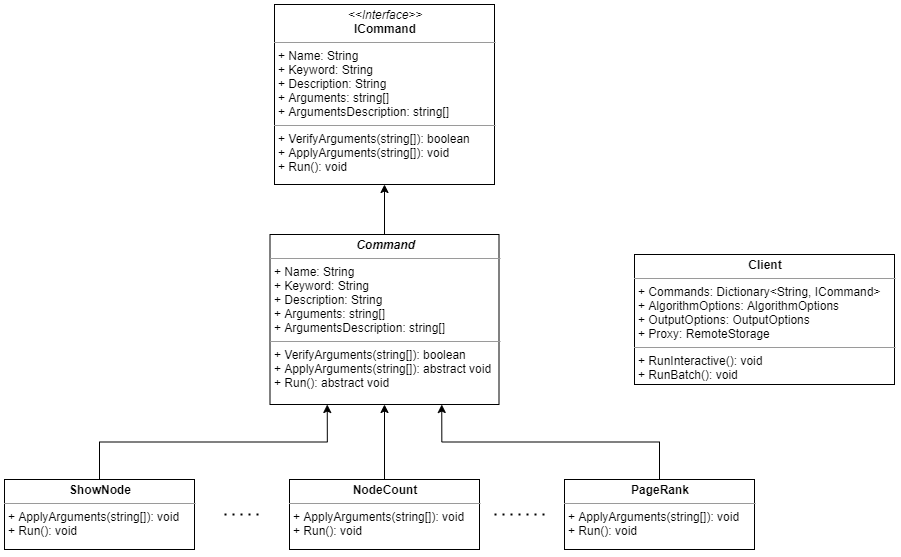

The diagram above was exported from draw.io. Its source (the exported page's mxGraphModel, read from the mxfile embedded in the PNG):
<mxGraphModel dx="1185" dy="635" grid="1" gridSize="10" guides="1" tooltips="1" connect="1" arrows="1" fold="1" page="1" pageScale="1" pageWidth="827" pageHeight="1169" math="0" shadow="0">
  <root>
    <mxCell id="WIyWlLk6GJQsqaUBKTNV-0" />
    <mxCell id="WIyWlLk6GJQsqaUBKTNV-1" parent="WIyWlLk6GJQsqaUBKTNV-0" />
    <mxCell id="USgBavCEm19e7ksFrROE-2" value="&lt;p style=&quot;margin: 0px ; margin-top: 4px ; text-align: center&quot;&gt;&lt;i&gt;&amp;lt;&amp;lt;Interface&amp;gt;&amp;gt;&lt;/i&gt;&lt;br&gt;&lt;b&gt;ICommand&lt;/b&gt;&lt;/p&gt;&lt;hr size=&quot;1&quot;&gt;&lt;p style=&quot;margin: 0px ; margin-left: 4px&quot;&gt;+ Name: String&lt;/p&gt;&lt;p style=&quot;margin: 0px ; margin-left: 4px&quot;&gt;+ Keyword: String&lt;/p&gt;&lt;p style=&quot;margin: 0px ; margin-left: 4px&quot;&gt;+ Description: String&lt;/p&gt;&lt;p style=&quot;margin: 0px ; margin-left: 4px&quot;&gt;+ Arguments: string[]&lt;/p&gt;&lt;p style=&quot;margin: 0px ; margin-left: 4px&quot;&gt;+ ArgumentsDescription: string[]&lt;/p&gt;&lt;hr size=&quot;1&quot;&gt;&lt;p style=&quot;margin: 0px ; margin-left: 4px&quot;&gt;+ VerifyArguments(string[]): boolean&lt;br&gt;+ ApplyArguments(string[]): void&lt;/p&gt;&lt;p style=&quot;margin: 0px ; margin-left: 4px&quot;&gt;+ Run(): void&lt;/p&gt;" style="verticalAlign=top;align=left;overflow=fill;fontSize=12;fontFamily=Helvetica;html=1;" vertex="1" parent="WIyWlLk6GJQsqaUBKTNV-1">
      <mxGeometry x="290" y="40" width="220" height="180" as="geometry" />
    </mxCell>
    <mxCell id="USgBavCEm19e7ksFrROE-11" style="edgeStyle=orthogonalEdgeStyle;rounded=0;orthogonalLoop=1;jettySize=auto;html=1;exitX=0.5;exitY=0;exitDx=0;exitDy=0;" edge="1" parent="WIyWlLk6GJQsqaUBKTNV-1" source="USgBavCEm19e7ksFrROE-9" target="USgBavCEm19e7ksFrROE-2">
      <mxGeometry relative="1" as="geometry" />
    </mxCell>
    <mxCell id="USgBavCEm19e7ksFrROE-9" value="&lt;p style=&quot;margin: 0px ; margin-top: 4px ; text-align: center&quot;&gt;&lt;b&gt;&lt;i&gt;Command&lt;/i&gt;&lt;/b&gt;&lt;/p&gt;&lt;hr size=&quot;1&quot;&gt;&lt;p style=&quot;margin: 0px ; margin-left: 4px&quot;&gt;&lt;span&gt;+ Name: String&lt;/span&gt;&lt;br&gt;&lt;/p&gt;&lt;p style=&quot;margin: 0px 0px 0px 4px&quot;&gt;+ Keyword: String&lt;/p&gt;&lt;p style=&quot;margin: 0px 0px 0px 4px&quot;&gt;+ Description: String&lt;/p&gt;&lt;p style=&quot;margin: 0px 0px 0px 4px&quot;&gt;+ Arguments: string[]&lt;/p&gt;&lt;p style=&quot;margin: 0px 0px 0px 4px&quot;&gt;+ ArgumentsDescription: string[]&lt;/p&gt;&lt;hr size=&quot;1&quot;&gt;&lt;p style=&quot;margin: 0px 0px 0px 4px&quot;&gt;+ VerifyArguments(string[]): boolean&lt;br&gt;+ ApplyArguments(string[]): abstract void&lt;/p&gt;&lt;p style=&quot;margin: 0px 0px 0px 4px&quot;&gt;+ Run(): abstract void&lt;/p&gt;" style="verticalAlign=top;align=left;overflow=fill;fontSize=12;fontFamily=Helvetica;html=1;" vertex="1" parent="WIyWlLk6GJQsqaUBKTNV-1">
      <mxGeometry x="285.5" y="270" width="229" height="170" as="geometry" />
    </mxCell>
    <mxCell id="USgBavCEm19e7ksFrROE-16" style="edgeStyle=orthogonalEdgeStyle;rounded=0;orthogonalLoop=1;jettySize=auto;html=1;exitX=0.5;exitY=0;exitDx=0;exitDy=0;entryX=0.25;entryY=1;entryDx=0;entryDy=0;" edge="1" parent="WIyWlLk6GJQsqaUBKTNV-1" source="USgBavCEm19e7ksFrROE-12" target="USgBavCEm19e7ksFrROE-9">
      <mxGeometry relative="1" as="geometry" />
    </mxCell>
    <mxCell id="USgBavCEm19e7ksFrROE-12" value="&lt;p style=&quot;margin: 0px ; margin-top: 4px ; text-align: center&quot;&gt;&lt;b&gt;ShowNode&lt;/b&gt;&lt;/p&gt;&lt;hr size=&quot;1&quot;&gt;&lt;p style=&quot;margin: 0px 0px 0px 4px&quot;&gt;+ ApplyArguments(string[]): void&lt;/p&gt;&lt;p style=&quot;margin: 0px 0px 0px 4px&quot;&gt;+ Run(): void&lt;/p&gt;" style="verticalAlign=top;align=left;overflow=fill;fontSize=12;fontFamily=Helvetica;html=1;" vertex="1" parent="WIyWlLk6GJQsqaUBKTNV-1">
      <mxGeometry x="20" y="515" width="190" height="70" as="geometry" />
    </mxCell>
    <mxCell id="USgBavCEm19e7ksFrROE-15" style="edgeStyle=orthogonalEdgeStyle;rounded=0;orthogonalLoop=1;jettySize=auto;html=1;exitX=0.5;exitY=0;exitDx=0;exitDy=0;entryX=0.5;entryY=1;entryDx=0;entryDy=0;" edge="1" parent="WIyWlLk6GJQsqaUBKTNV-1" source="USgBavCEm19e7ksFrROE-13" target="USgBavCEm19e7ksFrROE-9">
      <mxGeometry relative="1" as="geometry" />
    </mxCell>
    <mxCell id="USgBavCEm19e7ksFrROE-13" value="&lt;p style=&quot;margin: 0px ; margin-top: 4px ; text-align: center&quot;&gt;&lt;b&gt;NodeCount&lt;/b&gt;&lt;/p&gt;&lt;hr size=&quot;1&quot;&gt;&lt;p style=&quot;margin: 0px 0px 0px 4px&quot;&gt;+ ApplyArguments(string[]): void&lt;/p&gt;&lt;p style=&quot;margin: 0px 0px 0px 4px&quot;&gt;+ Run(): void&lt;/p&gt;" style="verticalAlign=top;align=left;overflow=fill;fontSize=12;fontFamily=Helvetica;html=1;" vertex="1" parent="WIyWlLk6GJQsqaUBKTNV-1">
      <mxGeometry x="305" y="515" width="190" height="70" as="geometry" />
    </mxCell>
    <mxCell id="USgBavCEm19e7ksFrROE-17" style="edgeStyle=orthogonalEdgeStyle;rounded=0;orthogonalLoop=1;jettySize=auto;html=1;exitX=0.5;exitY=0;exitDx=0;exitDy=0;entryX=0.75;entryY=1;entryDx=0;entryDy=0;" edge="1" parent="WIyWlLk6GJQsqaUBKTNV-1" source="USgBavCEm19e7ksFrROE-14" target="USgBavCEm19e7ksFrROE-9">
      <mxGeometry relative="1" as="geometry" />
    </mxCell>
    <mxCell id="USgBavCEm19e7ksFrROE-14" value="&lt;p style=&quot;margin: 0px ; margin-top: 4px ; text-align: center&quot;&gt;&lt;b&gt;PageRank&lt;/b&gt;&lt;/p&gt;&lt;hr size=&quot;1&quot;&gt;&lt;p style=&quot;margin: 0px 0px 0px 4px&quot;&gt;+ ApplyArguments(string[]): void&lt;/p&gt;&lt;p style=&quot;margin: 0px 0px 0px 4px&quot;&gt;+ Run(): void&lt;/p&gt;" style="verticalAlign=top;align=left;overflow=fill;fontSize=12;fontFamily=Helvetica;html=1;" vertex="1" parent="WIyWlLk6GJQsqaUBKTNV-1">
      <mxGeometry x="580" y="515" width="190" height="70" as="geometry" />
    </mxCell>
    <mxCell id="USgBavCEm19e7ksFrROE-18" value="" style="endArrow=none;dashed=1;html=1;dashPattern=1 3;strokeWidth=2;" edge="1" parent="WIyWlLk6GJQsqaUBKTNV-1">
      <mxGeometry width="50" height="50" relative="1" as="geometry">
        <mxPoint x="240" y="550" as="sourcePoint" />
        <mxPoint x="280" y="550" as="targetPoint" />
        <Array as="points" />
      </mxGeometry>
    </mxCell>
    <mxCell id="USgBavCEm19e7ksFrROE-20" value="" style="endArrow=none;dashed=1;html=1;dashPattern=1 3;strokeWidth=2;" edge="1" parent="WIyWlLk6GJQsqaUBKTNV-1">
      <mxGeometry width="50" height="50" relative="1" as="geometry">
        <mxPoint x="510" y="550" as="sourcePoint" />
        <mxPoint x="560" y="550" as="targetPoint" />
        <Array as="points" />
      </mxGeometry>
    </mxCell>
    <mxCell id="USgBavCEm19e7ksFrROE-25" value="&lt;p style=&quot;margin: 0px ; margin-top: 4px ; text-align: center&quot;&gt;&lt;b&gt;Client&lt;/b&gt;&lt;/p&gt;&lt;hr size=&quot;1&quot;&gt;&lt;p style=&quot;margin: 0px ; margin-left: 4px&quot;&gt;+ Commands: Dictionary&amp;lt;String, ICommand&amp;gt;&lt;/p&gt;&lt;p style=&quot;margin: 0px ; margin-left: 4px&quot;&gt;+ AlgorithmOptions: AlgorithmOptions&lt;/p&gt;&lt;p style=&quot;margin: 0px ; margin-left: 4px&quot;&gt;+ OutputOptions: OutputOptions&lt;/p&gt;&lt;p style=&quot;margin: 0px ; margin-left: 4px&quot;&gt;+ Proxy: RemoteStorage&lt;/p&gt;&lt;hr size=&quot;1&quot;&gt;&lt;p style=&quot;margin: 0px ; margin-left: 4px&quot;&gt;+ RunInteractive(): void&lt;/p&gt;&lt;p style=&quot;margin: 0px ; margin-left: 4px&quot;&gt;+ RunBatch(): void&lt;/p&gt;" style="verticalAlign=top;align=left;overflow=fill;fontSize=12;fontFamily=Helvetica;html=1;" vertex="1" parent="WIyWlLk6GJQsqaUBKTNV-1">
      <mxGeometry x="650" y="290" width="260" height="130" as="geometry" />
    </mxCell>
  </root>
</mxGraphModel>